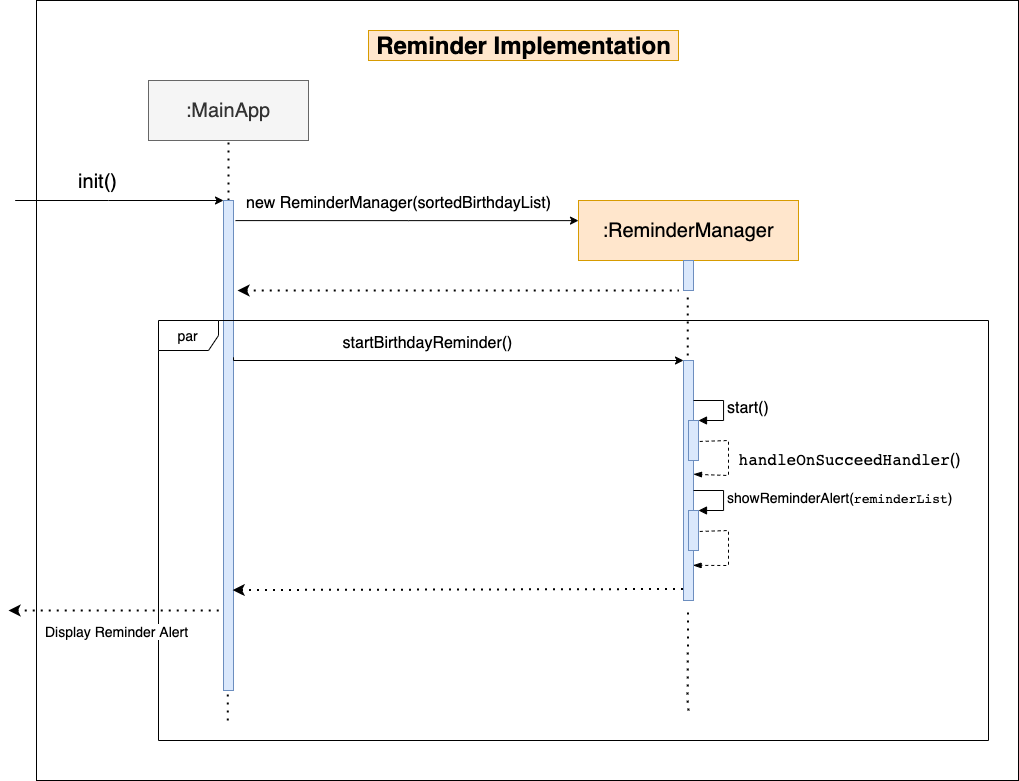

The diagram above was exported from draw.io. Its source (the exported page's mxGraphModel, read from the mxfile embedded in the PNG):
<mxGraphModel dx="2320" dy="868" grid="1" gridSize="10" guides="1" tooltips="1" connect="1" arrows="1" fold="1" page="1" pageScale="1" pageWidth="827" pageHeight="1169" math="0" shadow="0">
  <root>
    <mxCell id="cBbsqUfmtBxXQ1DNpI2Q-0" />
    <mxCell id="cBbsqUfmtBxXQ1DNpI2Q-1" parent="cBbsqUfmtBxXQ1DNpI2Q-0" />
    <mxCell id="nepEjSMpcAwuXg4m5t9Z-0" value="" style="rounded=0;whiteSpace=wrap;html=1;" vertex="1" parent="cBbsqUfmtBxXQ1DNpI2Q-1">
      <mxGeometry x="-32" y="10" width="982" height="780" as="geometry" />
    </mxCell>
    <mxCell id="eFRufulZScLs4DG7xciC-13" value="" style="rounded=0;whiteSpace=wrap;html=1;labelBorderColor=none;fontSize=20;fillColor=#dae8fc;strokeColor=#6c8ebf;" vertex="1" parent="cBbsqUfmtBxXQ1DNpI2Q-1">
      <mxGeometry x="615" y="370" width="10" height="240" as="geometry" />
    </mxCell>
    <mxCell id="nepEjSMpcAwuXg4m5t9Z-5" value=":MainApp" style="rounded=0;whiteSpace=wrap;html=1;labelBorderColor=none;fontSize=20;fillColor=#f5f5f5;strokeColor=#666666;fontColor=#333333;" vertex="1" parent="cBbsqUfmtBxXQ1DNpI2Q-1">
      <mxGeometry x="80" y="90" width="160" height="60" as="geometry" />
    </mxCell>
    <mxCell id="nepEjSMpcAwuXg4m5t9Z-6" value=":ReminderManager" style="rounded=0;whiteSpace=wrap;html=1;labelBorderColor=none;fontSize=20;fillColor=#ffe6cc;strokeColor=#d79b00;" vertex="1" parent="cBbsqUfmtBxXQ1DNpI2Q-1">
      <mxGeometry x="510" y="210" width="220" height="60" as="geometry" />
    </mxCell>
    <mxCell id="nepEjSMpcAwuXg4m5t9Z-28" value="" style="endArrow=none;dashed=1;html=1;dashPattern=1 3;strokeWidth=2;rounded=0;fontSize=20;edgeStyle=orthogonalEdgeStyle;" edge="1" parent="cBbsqUfmtBxXQ1DNpI2Q-1">
      <mxGeometry width="50" height="50" relative="1" as="geometry">
        <mxPoint x="620" y="720" as="sourcePoint" />
        <mxPoint x="619.6299999999999" y="619.9999999999998" as="targetPoint" />
        <Array as="points">
          <mxPoint x="619" y="710" />
          <mxPoint x="620" y="710" />
        </Array>
      </mxGeometry>
    </mxCell>
    <mxCell id="nepEjSMpcAwuXg4m5t9Z-10" value="" style="endArrow=none;dashed=1;html=1;dashPattern=1 3;strokeWidth=2;rounded=0;fontSize=20;edgeStyle=orthogonalEdgeStyle;exitX=0.5;exitY=0;exitDx=0;exitDy=0;entryX=0.5;entryY=1;entryDx=0;entryDy=0;" edge="1" parent="cBbsqUfmtBxXQ1DNpI2Q-1" source="nepEjSMpcAwuXg4m5t9Z-9" target="nepEjSMpcAwuXg4m5t9Z-5">
      <mxGeometry width="50" height="50" relative="1" as="geometry">
        <mxPoint x="580" y="450" as="sourcePoint" />
        <mxPoint x="630" y="400" as="targetPoint" />
      </mxGeometry>
    </mxCell>
    <mxCell id="nepEjSMpcAwuXg4m5t9Z-9" value="" style="rounded=0;whiteSpace=wrap;html=1;labelBorderColor=none;fontSize=20;fillColor=#dae8fc;strokeColor=#6c8ebf;" vertex="1" parent="cBbsqUfmtBxXQ1DNpI2Q-1">
      <mxGeometry x="155" y="210" width="10" height="490" as="geometry" />
    </mxCell>
    <mxCell id="aGAEhujNWx0icNEnp0tA-0" value="par" style="shape=umlFrame;whiteSpace=wrap;html=1;fontSize=14;" vertex="1" parent="cBbsqUfmtBxXQ1DNpI2Q-1">
      <mxGeometry x="90" y="330" width="830" height="420" as="geometry" />
    </mxCell>
    <mxCell id="nepEjSMpcAwuXg4m5t9Z-11" value="" style="endArrow=classic;html=1;rounded=0;fontSize=20;edgeStyle=orthogonalEdgeStyle;entryX=0;entryY=0;entryDx=0;entryDy=0;" edge="1" parent="cBbsqUfmtBxXQ1DNpI2Q-1" target="nepEjSMpcAwuXg4m5t9Z-9">
      <mxGeometry width="50" height="50" relative="1" as="geometry">
        <mxPoint x="-53.33330426897328" y="210" as="sourcePoint" />
        <mxPoint x="630" y="400" as="targetPoint" />
        <Array as="points">
          <mxPoint x="40" y="210" />
        </Array>
      </mxGeometry>
    </mxCell>
    <mxCell id="nepEjSMpcAwuXg4m5t9Z-49" value="init()" style="edgeLabel;html=1;align=center;verticalAlign=middle;resizable=0;points=[];fontSize=20;" vertex="1" connectable="0" parent="nepEjSMpcAwuXg4m5t9Z-11">
      <mxGeometry x="-0.2096" y="-1" relative="1" as="geometry">
        <mxPoint x="-1" y="-21" as="offset" />
      </mxGeometry>
    </mxCell>
    <mxCell id="nepEjSMpcAwuXg4m5t9Z-15" value="" style="rounded=0;whiteSpace=wrap;html=1;labelBorderColor=none;fontSize=20;fillColor=#dae8fc;strokeColor=#6c8ebf;" vertex="1" parent="cBbsqUfmtBxXQ1DNpI2Q-1">
      <mxGeometry x="615" y="270" width="10" height="30" as="geometry" />
    </mxCell>
    <mxCell id="nepEjSMpcAwuXg4m5t9Z-17" value="" style="endArrow=none;dashed=1;html=1;dashPattern=1 3;strokeWidth=2;rounded=0;fontSize=20;edgeStyle=orthogonalEdgeStyle;exitX=0.5;exitY=0;exitDx=0;exitDy=0;entryX=0.5;entryY=1;entryDx=0;entryDy=0;" edge="1" parent="cBbsqUfmtBxXQ1DNpI2Q-1" source="nepEjSMpcAwuXg4m5t9Z-15" target="nepEjSMpcAwuXg4m5t9Z-6">
      <mxGeometry width="50" height="50" relative="1" as="geometry">
        <mxPoint x="170" y="220" as="sourcePoint" />
        <mxPoint x="170" y="170" as="targetPoint" />
      </mxGeometry>
    </mxCell>
    <mxCell id="nepEjSMpcAwuXg4m5t9Z-37" value="" style="endArrow=none;dashed=1;html=1;dashPattern=1 3;strokeWidth=2;rounded=0;fontSize=20;edgeStyle=orthogonalEdgeStyle;" edge="1" parent="cBbsqUfmtBxXQ1DNpI2Q-1">
      <mxGeometry width="50" height="50" relative="1" as="geometry">
        <mxPoint x="159.28999999999996" y="730.0024100167409" as="sourcePoint" />
        <mxPoint x="159.28999999999996" y="699.05" as="targetPoint" />
        <Array as="points">
          <mxPoint x="159.29" y="699.05" />
          <mxPoint x="159.29" y="699.05" />
        </Array>
      </mxGeometry>
    </mxCell>
    <mxCell id="q_LoR_gUsNyL45BRWvfK-0" value="" style="html=1;points=[];perimeter=orthogonalPerimeter;fontSize=16;fillColor=#dae8fc;strokeColor=#6c8ebf;" vertex="1" parent="cBbsqUfmtBxXQ1DNpI2Q-1">
      <mxGeometry x="620" y="430" width="10" height="40" as="geometry" />
    </mxCell>
    <mxCell id="q_LoR_gUsNyL45BRWvfK-1" value="start()" style="edgeStyle=orthogonalEdgeStyle;html=1;align=left;spacingLeft=2;endArrow=block;rounded=0;entryX=1;entryY=0;fontSize=16;" edge="1" target="q_LoR_gUsNyL45BRWvfK-0" parent="cBbsqUfmtBxXQ1DNpI2Q-1">
      <mxGeometry relative="1" as="geometry">
        <mxPoint x="625" y="410" as="sourcePoint" />
        <Array as="points">
          <mxPoint x="655" y="410" />
        </Array>
      </mxGeometry>
    </mxCell>
    <mxCell id="q_LoR_gUsNyL45BRWvfK-3" value="" style="endArrow=blockThin;dashed=1;html=1;strokeWidth=1;fontSize=16;exitX=1.123;exitY=0.524;exitDx=0;exitDy=0;exitPerimeter=0;rounded=0;entryX=1;entryY=0.474;entryDx=0;entryDy=0;endFill=1;entryPerimeter=0;" edge="1" parent="cBbsqUfmtBxXQ1DNpI2Q-1" source="q_LoR_gUsNyL45BRWvfK-0" target="eFRufulZScLs4DG7xciC-13">
      <mxGeometry width="50" height="50" relative="1" as="geometry">
        <mxPoint x="590" y="500" as="sourcePoint" />
        <mxPoint x="640" y="450" as="targetPoint" />
        <Array as="points">
          <mxPoint x="660" y="450" />
          <mxPoint x="660" y="485" />
        </Array>
      </mxGeometry>
    </mxCell>
    <mxCell id="q_LoR_gUsNyL45BRWvfK-5" value="&lt;span style=&quot;font-family: &amp;quot;jetbrains mono&amp;quot;, monospace; font-size: 16px;&quot;&gt;handleOnSucceedHandler&lt;/span&gt;()" style="edgeLabel;html=1;align=center;verticalAlign=middle;resizable=0;points=[];fontSize=16;" vertex="1" connectable="0" parent="q_LoR_gUsNyL45BRWvfK-3">
      <mxGeometry x="-0.1487" relative="1" as="geometry">
        <mxPoint x="120" y="6" as="offset" />
      </mxGeometry>
    </mxCell>
    <mxCell id="q_LoR_gUsNyL45BRWvfK-6" value="" style="html=1;points=[];perimeter=orthogonalPerimeter;fontSize=16;fillColor=#dae8fc;strokeColor=#6c8ebf;" vertex="1" parent="cBbsqUfmtBxXQ1DNpI2Q-1">
      <mxGeometry x="620" y="520" width="10" height="40" as="geometry" />
    </mxCell>
    <mxCell id="q_LoR_gUsNyL45BRWvfK-12" value="" style="endArrow=none;dashed=1;html=1;dashPattern=1 3;strokeWidth=2;rounded=0;fontSize=14;entryX=0.083;entryY=0.952;entryDx=0;entryDy=0;entryPerimeter=0;startArrow=classic;startFill=1;" edge="1" parent="cBbsqUfmtBxXQ1DNpI2Q-1">
      <mxGeometry width="50" height="50" relative="1" as="geometry">
        <mxPoint x="-60" y="620" as="sourcePoint" />
        <mxPoint x="155.00000000000037" y="620" as="targetPoint" />
      </mxGeometry>
    </mxCell>
    <mxCell id="q_LoR_gUsNyL45BRWvfK-13" value="Display Reminder Alert" style="edgeLabel;html=1;align=center;verticalAlign=middle;resizable=0;points=[];fontSize=14;" vertex="1" connectable="0" parent="q_LoR_gUsNyL45BRWvfK-12">
      <mxGeometry x="-0.1333" y="-1" relative="1" as="geometry">
        <mxPoint x="14" y="19" as="offset" />
      </mxGeometry>
    </mxCell>
    <mxCell id="q_LoR_gUsNyL45BRWvfK-11" value="" style="endArrow=none;dashed=1;html=1;dashPattern=1 3;strokeWidth=2;rounded=0;fontSize=14;entryX=0.083;entryY=0.952;entryDx=0;entryDy=0;entryPerimeter=0;startArrow=classic;startFill=1;exitX=0.917;exitY=0.795;exitDx=0;exitDy=0;exitPerimeter=0;" edge="1" parent="cBbsqUfmtBxXQ1DNpI2Q-1" source="nepEjSMpcAwuXg4m5t9Z-9" target="eFRufulZScLs4DG7xciC-13">
      <mxGeometry width="50" height="50" relative="1" as="geometry">
        <mxPoint x="380" y="559" as="sourcePoint" />
        <mxPoint x="310" y="470" as="targetPoint" />
      </mxGeometry>
    </mxCell>
    <mxCell id="q_LoR_gUsNyL45BRWvfK-7" value="&lt;font style=&quot;font-size: 14px&quot;&gt;showReminderAlert(&lt;span style=&quot;font-family: &amp;#34;jetbrains mono&amp;#34; , monospace ; font-size: 9.8pt&quot;&gt;reminderList&lt;/span&gt;)&lt;br&gt;&lt;/font&gt;" style="edgeStyle=orthogonalEdgeStyle;html=1;align=left;spacingLeft=2;endArrow=block;rounded=0;entryX=1;entryY=0;fontSize=16;" edge="1" parent="cBbsqUfmtBxXQ1DNpI2Q-1" target="q_LoR_gUsNyL45BRWvfK-6">
      <mxGeometry relative="1" as="geometry">
        <mxPoint x="625" y="500" as="sourcePoint" />
        <Array as="points">
          <mxPoint x="655" y="500" />
        </Array>
      </mxGeometry>
    </mxCell>
    <mxCell id="q_LoR_gUsNyL45BRWvfK-8" value="" style="endArrow=blockThin;dashed=1;html=1;strokeWidth=1;fontSize=16;exitX=1.123;exitY=0.524;exitDx=0;exitDy=0;exitPerimeter=0;rounded=0;entryX=0.959;entryY=0.613;entryDx=0;entryDy=0;entryPerimeter=0;endFill=1;" edge="1" parent="cBbsqUfmtBxXQ1DNpI2Q-1" source="q_LoR_gUsNyL45BRWvfK-6">
      <mxGeometry width="50" height="50" relative="1" as="geometry">
        <mxPoint x="590" y="590" as="sourcePoint" />
        <mxPoint x="624.5899999999999" y="574.86" as="targetPoint" />
        <Array as="points">
          <mxPoint x="660" y="540" />
          <mxPoint x="660" y="575" />
        </Array>
      </mxGeometry>
    </mxCell>
    <mxCell id="eFRufulZScLs4DG7xciC-7" value="" style="endArrow=classic;html=1;rounded=0;fontSize=20;edgeStyle=orthogonalEdgeStyle;exitX=1.2;exitY=0.041;exitDx=0;exitDy=0;exitPerimeter=0;" edge="1" parent="cBbsqUfmtBxXQ1DNpI2Q-1" source="nepEjSMpcAwuXg4m5t9Z-9" target="nepEjSMpcAwuXg4m5t9Z-6">
      <mxGeometry width="50" height="50" relative="1" as="geometry">
        <mxPoint x="170" y="230" as="sourcePoint" />
        <mxPoint x="380.00000000000006" y="230.0000000000001" as="targetPoint" />
        <Array as="points">
          <mxPoint x="340" y="230" />
          <mxPoint x="340" y="230" />
        </Array>
      </mxGeometry>
    </mxCell>
    <mxCell id="eFRufulZScLs4DG7xciC-8" value="&lt;font style=&quot;font-size: 16px&quot;&gt;new ReminderManager(sortedBirthdayList)&lt;/font&gt;" style="edgeLabel;html=1;align=center;verticalAlign=middle;resizable=0;points=[];fontSize=20;" vertex="1" connectable="0" parent="eFRufulZScLs4DG7xciC-7">
      <mxGeometry x="-0.2096" y="-1" relative="1" as="geometry">
        <mxPoint x="27" y="-21" as="offset" />
      </mxGeometry>
    </mxCell>
    <mxCell id="eFRufulZScLs4DG7xciC-15" value="" style="endArrow=none;dashed=1;html=1;dashPattern=1 3;strokeWidth=2;rounded=0;fontSize=20;edgeStyle=orthogonalEdgeStyle;" edge="1" parent="cBbsqUfmtBxXQ1DNpI2Q-1">
      <mxGeometry width="50" height="50" relative="1" as="geometry">
        <mxPoint x="619.17" y="365" as="sourcePoint" />
        <mxPoint x="620" y="303" as="targetPoint" />
        <Array as="points">
          <mxPoint x="619" y="303" />
        </Array>
      </mxGeometry>
    </mxCell>
    <mxCell id="eFRufulZScLs4DG7xciC-16" value="" style="endArrow=none;dashed=1;html=1;dashPattern=1 3;strokeWidth=2;rounded=0;fontSize=14;startArrow=classic;startFill=1;" edge="1" parent="cBbsqUfmtBxXQ1DNpI2Q-1">
      <mxGeometry width="50" height="50" relative="1" as="geometry">
        <mxPoint x="169" y="300" as="sourcePoint" />
        <mxPoint x="610" y="300" as="targetPoint" />
      </mxGeometry>
    </mxCell>
    <mxCell id="eFRufulZScLs4DG7xciC-18" value="" style="endArrow=classic;html=1;rounded=0;fontSize=20;edgeStyle=orthogonalEdgeStyle;exitX=1;exitY=0.32;exitDx=0;exitDy=0;exitPerimeter=0;entryX=0;entryY=0;entryDx=0;entryDy=0;" edge="1" parent="cBbsqUfmtBxXQ1DNpI2Q-1" source="nepEjSMpcAwuXg4m5t9Z-9" target="eFRufulZScLs4DG7xciC-13">
      <mxGeometry width="50" height="50" relative="1" as="geometry">
        <mxPoint x="177.00000000000023" y="370.0099999999999" as="sourcePoint" />
        <mxPoint x="520" y="370.00333333333333" as="targetPoint" />
        <Array as="points">
          <mxPoint x="165" y="370" />
        </Array>
      </mxGeometry>
    </mxCell>
    <mxCell id="eFRufulZScLs4DG7xciC-19" value="&lt;span style=&quot;font-size: 16px&quot;&gt;startBirthdayReminder()&lt;/span&gt;" style="edgeLabel;html=1;align=center;verticalAlign=middle;resizable=0;points=[];fontSize=20;" vertex="1" connectable="0" parent="eFRufulZScLs4DG7xciC-18">
      <mxGeometry x="-0.2096" y="-1" relative="1" as="geometry">
        <mxPoint x="18" y="-21" as="offset" />
      </mxGeometry>
    </mxCell>
    <mxCell id="eFRufulZScLs4DG7xciC-20" value="&lt;font style=&quot;font-size: 24px&quot;&gt;&lt;b&gt;Reminder Implementation&lt;/b&gt;&lt;/font&gt;" style="text;html=1;align=center;verticalAlign=middle;resizable=0;points=[];autosize=1;strokeColor=#d79b00;fillColor=#ffe6cc;fontSize=16;" vertex="1" parent="cBbsqUfmtBxXQ1DNpI2Q-1">
      <mxGeometry x="300" y="40" width="310" height="30" as="geometry" />
    </mxCell>
  </root>
</mxGraphModel>